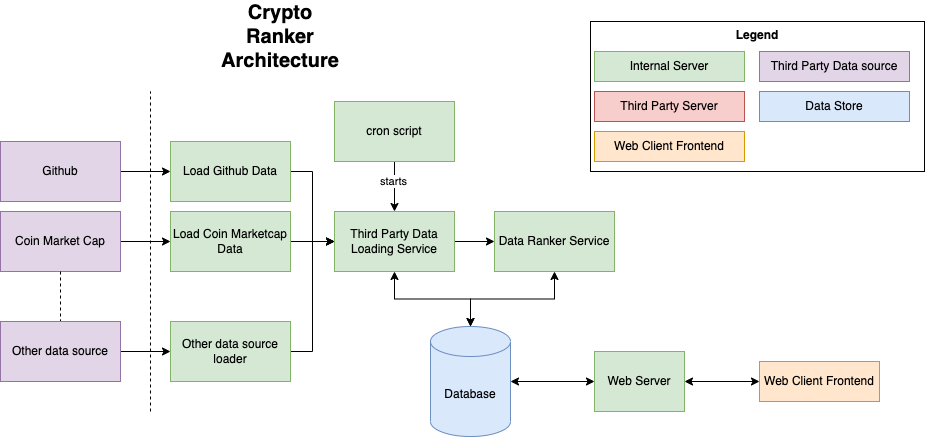

The diagram above was exported from draw.io. Its source (the exported page's mxGraphModel, read from the mxfile embedded in the PNG):
<mxGraphModel dx="786" dy="513" grid="1" gridSize="10" guides="1" tooltips="1" connect="1" arrows="1" fold="1" page="1" pageScale="1" pageWidth="827" pageHeight="1169" math="0" shadow="0">
  <root>
    <mxCell id="0" />
    <mxCell id="1" parent="0" />
    <mxCell id="Pu2qX5gDwAuUpRp5qeZu-14" style="edgeStyle=orthogonalEdgeStyle;rounded=0;orthogonalLoop=1;jettySize=auto;html=1;exitX=1;exitY=0.5;exitDx=0;exitDy=0;" edge="1" parent="1" source="HoEeNtHgA--gQAlp0OA_-2" target="Pu2qX5gDwAuUpRp5qeZu-15">
      <mxGeometry relative="1" as="geometry">
        <mxPoint x="560" y="280" as="targetPoint" />
      </mxGeometry>
    </mxCell>
    <mxCell id="Pu2qX5gDwAuUpRp5qeZu-16" style="edgeStyle=orthogonalEdgeStyle;rounded=0;orthogonalLoop=1;jettySize=auto;html=1;exitX=0.5;exitY=1;exitDx=0;exitDy=0;entryX=0.5;entryY=0;entryDx=0;entryDy=0;entryPerimeter=0;startArrow=classic;startFill=1;" edge="1" parent="1" source="HoEeNtHgA--gQAlp0OA_-2" target="HoEeNtHgA--gQAlp0OA_-50">
      <mxGeometry relative="1" as="geometry" />
    </mxCell>
    <mxCell id="HoEeNtHgA--gQAlp0OA_-2" value="Third Party Data Loading Service" style="rounded=0;whiteSpace=wrap;html=1;fillColor=#d5e8d4;strokeColor=#82b366;" parent="1" vertex="1">
      <mxGeometry x="414" y="250" width="120" height="60" as="geometry" />
    </mxCell>
    <mxCell id="Pu2qX5gDwAuUpRp5qeZu-6" style="edgeStyle=orthogonalEdgeStyle;rounded=0;orthogonalLoop=1;jettySize=auto;html=1;exitX=1;exitY=0.5;exitDx=0;exitDy=0;entryX=0;entryY=0.5;entryDx=0;entryDy=0;" edge="1" parent="1" source="HoEeNtHgA--gQAlp0OA_-4" target="Pu2qX5gDwAuUpRp5qeZu-2">
      <mxGeometry relative="1" as="geometry" />
    </mxCell>
    <mxCell id="HoEeNtHgA--gQAlp0OA_-4" value="Coin Market Cap" style="rounded=0;whiteSpace=wrap;html=1;fillColor=#e1d5e7;strokeColor=#9673a6;" parent="1" vertex="1">
      <mxGeometry x="80" y="250" width="120" height="60" as="geometry" />
    </mxCell>
    <mxCell id="HoEeNtHgA--gQAlp0OA_-7" style="edgeStyle=orthogonalEdgeStyle;rounded=0;orthogonalLoop=1;jettySize=auto;html=1;exitX=1;exitY=0.5;exitDx=0;exitDy=0;" parent="1" source="HoEeNtHgA--gQAlp0OA_-5" target="Pu2qX5gDwAuUpRp5qeZu-1" edge="1">
      <mxGeometry relative="1" as="geometry" />
    </mxCell>
    <mxCell id="HoEeNtHgA--gQAlp0OA_-5" value="Github" style="rounded=0;whiteSpace=wrap;html=1;fillColor=#e1d5e7;strokeColor=#9673a6;" parent="1" vertex="1">
      <mxGeometry x="80" y="180" width="120" height="60" as="geometry" />
    </mxCell>
    <mxCell id="HoEeNtHgA--gQAlp0OA_-26" style="edgeStyle=orthogonalEdgeStyle;rounded=0;orthogonalLoop=1;jettySize=auto;html=1;exitX=0.5;exitY=1;exitDx=0;exitDy=0;entryX=0.5;entryY=0;entryDx=0;entryDy=0;endArrow=none;endFill=0;dashed=1;" parent="1" source="HoEeNtHgA--gQAlp0OA_-4" target="HoEeNtHgA--gQAlp0OA_-24" edge="1">
      <mxGeometry relative="1" as="geometry">
        <mxPoint x="140" y="380" as="sourcePoint" />
      </mxGeometry>
    </mxCell>
    <mxCell id="HoEeNtHgA--gQAlp0OA_-11" value="" style="endArrow=none;dashed=1;html=1;rounded=0;" parent="1" edge="1">
      <mxGeometry width="50" height="50" relative="1" as="geometry">
        <mxPoint x="230" y="450" as="sourcePoint" />
        <mxPoint x="230" y="130" as="targetPoint" />
      </mxGeometry>
    </mxCell>
    <mxCell id="HoEeNtHgA--gQAlp0OA_-12" value="&lt;b&gt;Legend&lt;/b&gt;" style="rounded=0;whiteSpace=wrap;html=1;verticalAlign=top;" parent="1" vertex="1">
      <mxGeometry x="670" y="60" width="334" height="150" as="geometry" />
    </mxCell>
    <mxCell id="HoEeNtHgA--gQAlp0OA_-14" value="Third Party Data source" style="rounded=0;whiteSpace=wrap;html=1;verticalAlign=middle;fillColor=#e1d5e7;strokeColor=#9673a6;" parent="1" vertex="1">
      <mxGeometry x="839" y="90" width="150" height="30" as="geometry" />
    </mxCell>
    <mxCell id="HoEeNtHgA--gQAlp0OA_-15" value="Internal Server" style="rounded=0;whiteSpace=wrap;html=1;verticalAlign=middle;fillColor=#d5e8d4;strokeColor=#82b366;" parent="1" vertex="1">
      <mxGeometry x="674" y="90" width="150" height="30" as="geometry" />
    </mxCell>
    <mxCell id="HoEeNtHgA--gQAlp0OA_-16" value="Data Store" style="rounded=0;whiteSpace=wrap;html=1;verticalAlign=middle;fillColor=#dae8fc;strokeColor=#6c8ebf;" parent="1" vertex="1">
      <mxGeometry x="839" y="130" width="150" height="30" as="geometry" />
    </mxCell>
    <mxCell id="Pu2qX5gDwAuUpRp5qeZu-7" style="edgeStyle=orthogonalEdgeStyle;rounded=0;orthogonalLoop=1;jettySize=auto;html=1;exitX=1;exitY=0.5;exitDx=0;exitDy=0;" edge="1" parent="1" source="HoEeNtHgA--gQAlp0OA_-24" target="Pu2qX5gDwAuUpRp5qeZu-3">
      <mxGeometry relative="1" as="geometry" />
    </mxCell>
    <mxCell id="HoEeNtHgA--gQAlp0OA_-24" value="Other data source" style="rounded=0;whiteSpace=wrap;html=1;fillColor=#e1d5e7;strokeColor=#9673a6;" parent="1" vertex="1">
      <mxGeometry x="80" y="360" width="120" height="60" as="geometry" />
    </mxCell>
    <mxCell id="HoEeNtHgA--gQAlp0OA_-57" style="edgeStyle=orthogonalEdgeStyle;rounded=0;orthogonalLoop=1;jettySize=auto;html=1;exitX=1;exitY=0.5;exitDx=0;exitDy=0;entryX=0;entryY=0.5;entryDx=0;entryDy=0;startArrow=classic;startFill=1;endArrow=classic;endFill=1;" parent="1" source="HoEeNtHgA--gQAlp0OA_-27" target="HoEeNtHgA--gQAlp0OA_-35" edge="1">
      <mxGeometry relative="1" as="geometry" />
    </mxCell>
    <mxCell id="HoEeNtHgA--gQAlp0OA_-27" value="Web Server" style="rounded=0;whiteSpace=wrap;html=1;verticalAlign=middle;fillColor=#d5e8d4;strokeColor=#82b366;" parent="1" vertex="1">
      <mxGeometry x="674" y="390" width="90" height="60" as="geometry" />
    </mxCell>
    <mxCell id="HoEeNtHgA--gQAlp0OA_-33" value="Web Client Frontend" style="rounded=0;whiteSpace=wrap;html=1;verticalAlign=middle;fillColor=#ffe6cc;strokeColor=#d79b00;" parent="1" vertex="1">
      <mxGeometry x="674" y="170" width="150" height="30" as="geometry" />
    </mxCell>
    <mxCell id="HoEeNtHgA--gQAlp0OA_-35" value="Web Client Frontend" style="rounded=0;whiteSpace=wrap;html=1;verticalAlign=middle;fillColor=#ffe6cc;strokeColor=#d79b00;" parent="1" vertex="1">
      <mxGeometry x="839" y="400" width="120" height="40" as="geometry" />
    </mxCell>
    <mxCell id="HoEeNtHgA--gQAlp0OA_-40" value="Third Party Server" style="rounded=0;whiteSpace=wrap;html=1;verticalAlign=middle;fillColor=#f8cecc;strokeColor=#b85450;" parent="1" vertex="1">
      <mxGeometry x="674" y="130" width="150" height="30" as="geometry" />
    </mxCell>
    <mxCell id="Pu2qX5gDwAuUpRp5qeZu-19" style="edgeStyle=orthogonalEdgeStyle;rounded=0;orthogonalLoop=1;jettySize=auto;html=1;exitX=1;exitY=0.5;exitDx=0;exitDy=0;exitPerimeter=0;entryX=0;entryY=0.5;entryDx=0;entryDy=0;startArrow=classic;startFill=1;" edge="1" parent="1" source="HoEeNtHgA--gQAlp0OA_-50" target="HoEeNtHgA--gQAlp0OA_-27">
      <mxGeometry relative="1" as="geometry" />
    </mxCell>
    <mxCell id="HoEeNtHgA--gQAlp0OA_-50" value="Database" style="shape=cylinder3;whiteSpace=wrap;html=1;boundedLbl=1;backgroundOutline=1;size=15;fillColor=#dae8fc;strokeColor=#6c8ebf;" parent="1" vertex="1">
      <mxGeometry x="510" y="365" width="80" height="110" as="geometry" />
    </mxCell>
    <mxCell id="HoEeNtHgA--gQAlp0OA_-66" value="&lt;b style=&quot;font-size: 20px&quot;&gt;Crypto Ranker Architecture&lt;/b&gt;" style="text;html=1;strokeColor=none;fillColor=none;align=center;verticalAlign=middle;whiteSpace=wrap;rounded=0;fontSize=20;" parent="1" vertex="1">
      <mxGeometry x="330" y="60" width="60" height="30" as="geometry" />
    </mxCell>
    <mxCell id="Pu2qX5gDwAuUpRp5qeZu-8" style="edgeStyle=orthogonalEdgeStyle;rounded=0;orthogonalLoop=1;jettySize=auto;html=1;exitX=1;exitY=0.5;exitDx=0;exitDy=0;entryX=0;entryY=0.5;entryDx=0;entryDy=0;" edge="1" parent="1" source="Pu2qX5gDwAuUpRp5qeZu-1" target="HoEeNtHgA--gQAlp0OA_-2">
      <mxGeometry relative="1" as="geometry" />
    </mxCell>
    <mxCell id="Pu2qX5gDwAuUpRp5qeZu-1" value="Load Github Data" style="rounded=0;whiteSpace=wrap;html=1;fillColor=#d5e8d4;strokeColor=#82b366;" vertex="1" parent="1">
      <mxGeometry x="250" y="180" width="120" height="60" as="geometry" />
    </mxCell>
    <mxCell id="Pu2qX5gDwAuUpRp5qeZu-9" style="edgeStyle=orthogonalEdgeStyle;rounded=0;orthogonalLoop=1;jettySize=auto;html=1;exitX=1;exitY=0.5;exitDx=0;exitDy=0;entryX=0;entryY=0.5;entryDx=0;entryDy=0;" edge="1" parent="1" source="Pu2qX5gDwAuUpRp5qeZu-2" target="HoEeNtHgA--gQAlp0OA_-2">
      <mxGeometry relative="1" as="geometry" />
    </mxCell>
    <mxCell id="Pu2qX5gDwAuUpRp5qeZu-2" value="Load Coin Marketcap Data" style="rounded=0;whiteSpace=wrap;html=1;fillColor=#d5e8d4;strokeColor=#82b366;" vertex="1" parent="1">
      <mxGeometry x="250" y="250" width="120" height="60" as="geometry" />
    </mxCell>
    <mxCell id="Pu2qX5gDwAuUpRp5qeZu-10" style="edgeStyle=orthogonalEdgeStyle;rounded=0;orthogonalLoop=1;jettySize=auto;html=1;exitX=1;exitY=0.5;exitDx=0;exitDy=0;entryX=0;entryY=0.5;entryDx=0;entryDy=0;" edge="1" parent="1" source="Pu2qX5gDwAuUpRp5qeZu-3" target="HoEeNtHgA--gQAlp0OA_-2">
      <mxGeometry relative="1" as="geometry" />
    </mxCell>
    <mxCell id="Pu2qX5gDwAuUpRp5qeZu-3" value="Other data source loader" style="rounded=0;whiteSpace=wrap;html=1;fillColor=#d5e8d4;strokeColor=#82b366;" vertex="1" parent="1">
      <mxGeometry x="250" y="360" width="120" height="60" as="geometry" />
    </mxCell>
    <mxCell id="Pu2qX5gDwAuUpRp5qeZu-12" style="edgeStyle=orthogonalEdgeStyle;rounded=0;orthogonalLoop=1;jettySize=auto;html=1;exitX=0.5;exitY=1;exitDx=0;exitDy=0;entryX=0.5;entryY=0;entryDx=0;entryDy=0;" edge="1" parent="1" source="Pu2qX5gDwAuUpRp5qeZu-11" target="HoEeNtHgA--gQAlp0OA_-2">
      <mxGeometry relative="1" as="geometry" />
    </mxCell>
    <mxCell id="Pu2qX5gDwAuUpRp5qeZu-13" value="starts" style="edgeLabel;html=1;align=center;verticalAlign=middle;resizable=0;points=[];" vertex="1" connectable="0" parent="Pu2qX5gDwAuUpRp5qeZu-12">
      <mxGeometry x="-0.24" y="-2" relative="1" as="geometry">
        <mxPoint as="offset" />
      </mxGeometry>
    </mxCell>
    <mxCell id="Pu2qX5gDwAuUpRp5qeZu-11" value="cron script" style="rounded=0;whiteSpace=wrap;html=1;fillColor=#d5e8d4;strokeColor=#82b366;" vertex="1" parent="1">
      <mxGeometry x="414" y="140" width="120" height="60" as="geometry" />
    </mxCell>
    <mxCell id="Pu2qX5gDwAuUpRp5qeZu-18" style="edgeStyle=orthogonalEdgeStyle;rounded=0;orthogonalLoop=1;jettySize=auto;html=1;exitX=0.5;exitY=1;exitDx=0;exitDy=0;entryX=0.5;entryY=0;entryDx=0;entryDy=0;entryPerimeter=0;startArrow=classic;startFill=1;" edge="1" parent="1" source="Pu2qX5gDwAuUpRp5qeZu-15" target="HoEeNtHgA--gQAlp0OA_-50">
      <mxGeometry relative="1" as="geometry" />
    </mxCell>
    <mxCell id="Pu2qX5gDwAuUpRp5qeZu-15" value="Data Ranker Service" style="rounded=0;whiteSpace=wrap;html=1;fillColor=#d5e8d4;strokeColor=#82b366;" vertex="1" parent="1">
      <mxGeometry x="574" y="250" width="120" height="60" as="geometry" />
    </mxCell>
  </root>
</mxGraphModel>